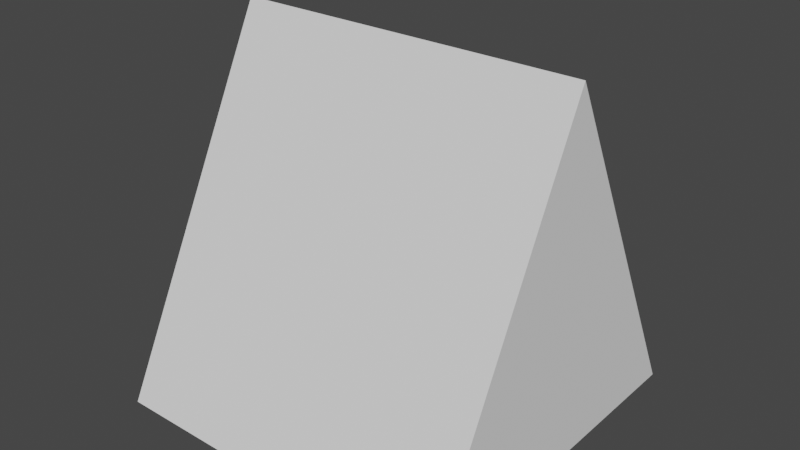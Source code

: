 # Source: AngledRoofWall.blend  (saved by Blender 2.82.7; exported with 4.5.12 LTS)
import bpy
from mathutils import Matrix  # noqa: F401  (used for matrix-valued properties, if any)

bpy.ops.wm.read_factory_settings(use_empty=True)
scene = bpy.context.scene
scene.name = 'Scene'

# ---- collections
col_collection = bpy.data.collections.new('Collection'); scene.collection.children.link(col_collection)

# ---- world
world_world = bpy.data.worlds.new('World'); scene.world = world_world
world_world.use_nodes = True; world_world.node_tree.nodes.clear()
_N = world_world.node_tree.nodes; _L = world_world.node_tree.links
n0 = _N.new('ShaderNodeOutputWorld'); n0.name = 'World Output'; n0.location = (300, 300)
n1 = _N.new('ShaderNodeBackground'); n1.name = 'Background'; n1.location = (10, 300)
n1.inputs[0].default_value = (0.05088, 0.05088, 0.05088, 1.0)
_L.new(n1.outputs[0], n0.inputs[0])
n0.is_active_output = True
world_world.color = (0.05088, 0.05088, 0.05088)
world_world.use_sun_shadow = False
world_world.sun_shadow_jitter_overblur = 0.0

# ---- meshes
me_plane_001 = bpy.data.meshes.new('Plane.001')
me_plane_001.from_pydata([(1.0, -0.5, 0.0), (0.0, -0.5, 0.0), (0.0, 0.0, 1.0), (0.0, 0.5, 0.0), (1.0, 0.0, 1.0), (1.0, 0.5, 0.0)], [], [(4, 0, 5), (2, 1, 0, 4), (2, 3, 1), (3, 2, 4, 5), (1, 3, 5, 0)])
_uv = me_plane_001.uv_layers.new(name='UVMap')
_uv.uv.foreach_set('vector', [0.0, 1.0, 1.0, 0.0, 1.0, 1.0, 0.0, 1.0, 1.0, 0.0, 1.0, 0.0, 0.0, 1.0, 0.0, 1.0, 1.0, 1.0, 1.0, 0.0, 1.0, 1.0, 0.0, 1.0, 0.0, 1.0, 1.0, 1.0, 1.0, 0.0, 1.0, 1.0, 1.0, 1.0, 1.0, 0.0])
me_plane_001.use_remesh_fix_poles = True
me_plane_001.use_remesh_preserve_attributes = False
me_plane_001.use_mirror_vertex_groups = False
me_plane_001.update()

# ---- objects
ob_plane = bpy.data.objects.new('Plane', me_plane_001)

# ---- transforms, parenting, visibility, modifiers, constraints
ob_plane.location = (0.0, 0.0, 0.0)
ob_plane.lineart.crease_threshold = 0.0

# ---- collection membership
col_collection.objects.link(ob_plane)

# ---- scene / render settings (as saved in the file)
scene.frame_start = 1; scene.frame_end = 250; scene.frame_set(1)
scene.render.engine = 'BLENDER_EEVEE_NEXT'
scene.cycles.use_denoising = False
scene.cycles.samples = 128
scene.cycles.sampling_pattern = 'TABULATED_SOBOL'
scene.cycles.use_adaptive_sampling = False
scene.cycles.use_light_tree = False
scene.view_settings.view_transform = 'Filmic'
bpy.context.view_layer.update()

# ---- added for rendering (the .blend has no active camera and no usable light): camera, sun
cam_auto = bpy.data.cameras.new('AutoCamera')
cam_auto.lens = 50.0
cam_auto.sensor_width = 36.0
cam_auto.clip_end = 1000.0
ob_auto_camera = bpy.data.objects.new('AutoCamera', cam_auto)
scene.collection.objects.link(ob_auto_camera)
ob_auto_camera.location = (2.10254, -1.92304, 1.78203)
ob_auto_camera.rotation_euler = (1.09748, -7.21219e-08, 0.694738)
scene.camera = ob_auto_camera
light_auto_sun = bpy.data.lights.new('AutoSun', 'SUN')
light_auto_sun.energy = 3.0
light_auto_sun.angle = 0.0523599
ob_auto_sun = bpy.data.objects.new('AutoSun', light_auto_sun)
scene.collection.objects.link(ob_auto_sun)
ob_auto_sun.rotation_euler = (0.872665, 0.174533, 0.523599)
bpy.context.view_layer.update()

